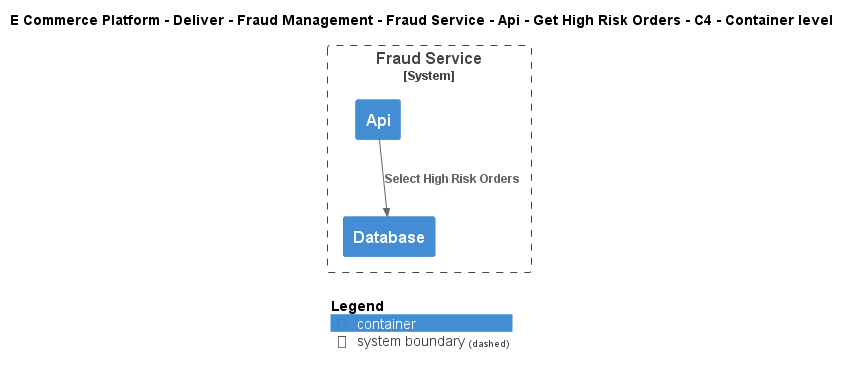

The diagram above was rendered by PlantUML. Its source (embedded in the PNG):
@startuml
!include ..\..\..\..\..\..\..\..\..\.c4s\C4_Container.puml

AddElementTag("c4interflow:lifecycle:new", $bgColor=green, $fontColor=#ffffff, $borderColor=green, $shadowing="False")
AddElementTag("c4interflow:lifecycle:changed", $bgColor=orange, $fontColor=#ffffff, $borderColor=orange, $shadowing="False")
AddElementTag("c4interflow:lifecycle:removed", $bgColor=red, $fontColor=#ffffff, $borderColor=red, $shadowing="False")

AddRelTag("c4interflow:lifecycle:new", $textColor=green, $lineColor=green)
AddRelTag("c4interflow:lifecycle:changed", $textColor=orange, $lineColor=orange)
AddRelTag("c4interflow:lifecycle:removed", $textColor=red, $lineColor=red)

SHOW_PERSON_PORTRAIT()
LAYOUT_TOP_DOWN()

skinparam linetype polyline

title E Commerce Platform - Deliver - Fraud Management - Fraud Service - Api - Get High Risk Orders - C4 - Container level


System_Boundary(ECommercePlatform.Deliver.FraudManagement.SoftwareSystems.FraudService, "Fraud Service") {
    Container(ECommercePlatform.Deliver.FraudManagement.SoftwareSystems.FraudService.Containers.Api, "Api", "", "")
    Container(ECommercePlatform.Deliver.FraudManagement.SoftwareSystems.FraudService.Containers.Database, "Database", "", "")
}

Rel(ECommercePlatform.Deliver.FraudManagement.SoftwareSystems.FraudService.Containers.Api, ECommercePlatform.Deliver.FraudManagement.SoftwareSystems.FraudService.Containers.Database, "Select High Risk Orders")


SHOW_LEGEND()
@enduml